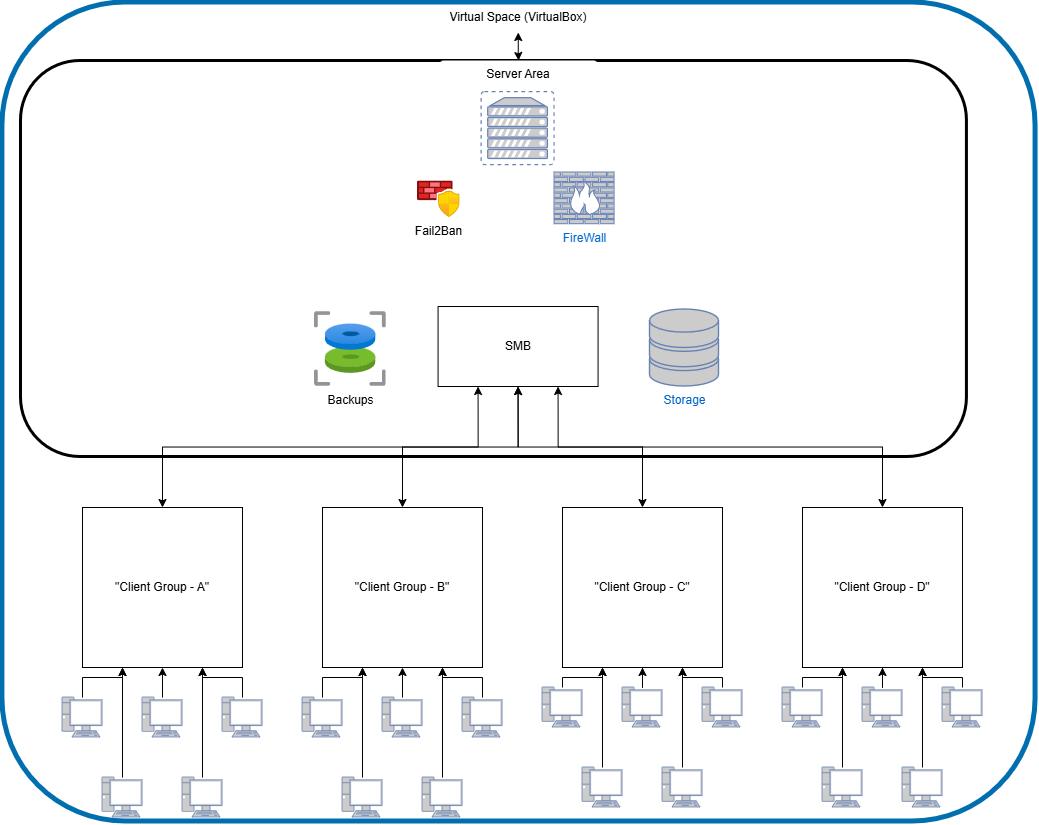

The diagram above was exported from draw.io. Its source (the exported page's mxGraphModel, read from the mxfile embedded in the PNG):
<mxGraphModel dx="1654" dy="918" grid="0" gridSize="10" guides="1" tooltips="1" connect="1" arrows="1" fold="1" page="1" pageScale="1" pageWidth="1100" pageHeight="850" background="light-dark(#FFFFFF,#000000)" math="0" shadow="0">
  <root>
    <mxCell id="0" />
    <mxCell id="1" parent="0" />
    <mxCell id="a5WL_THNldYhl_7aflLk-20" edge="1" parent="1" source="3k-L-FNsuP_wbU9-gYwk-2" style="edgeStyle=orthogonalEdgeStyle;rounded=0;orthogonalLoop=1;jettySize=auto;html=1;entryX=0.25;entryY=1;entryDx=0;entryDy=0;exitX=0.5;exitY=0;exitDx=0;exitDy=0;startArrow=classic;startFill=1;" target="3k-L-FNsuP_wbU9-gYwk-10">
      <mxGeometry relative="1" as="geometry" />
    </mxCell>
    <mxCell id="3k-L-FNsuP_wbU9-gYwk-2" parent="1" style="rounded=0;whiteSpace=wrap;html=1;" value="&lt;div&gt;&lt;span style=&quot;background-color: transparent; color: light-dark(rgb(0, 0, 0), rgb(255, 255, 255));&quot;&gt;&quot;Client Group - A&lt;/span&gt;&lt;span style=&quot;background-color: transparent; color: light-dark(rgb(0, 0, 0), rgb(255, 255, 255));&quot;&gt;&quot;&lt;/span&gt;&lt;/div&gt;" vertex="1">
      <mxGeometry height="160" width="160" x="114" y="532" as="geometry" />
    </mxCell>
    <mxCell id="a5WL_THNldYhl_7aflLk-18" edge="1" parent="1" source="3k-L-FNsuP_wbU9-gYwk-3" style="edgeStyle=orthogonalEdgeStyle;rounded=0;orthogonalLoop=1;jettySize=auto;html=1;entryX=0.5;entryY=1;entryDx=0;entryDy=0;startArrow=classic;startFill=1;" target="3k-L-FNsuP_wbU9-gYwk-10">
      <mxGeometry relative="1" as="geometry" />
    </mxCell>
    <mxCell id="3k-L-FNsuP_wbU9-gYwk-3" parent="1" style="rounded=0;whiteSpace=wrap;html=1;" value="&lt;div&gt;&lt;span style=&quot;background-color: transparent; color: light-dark(rgb(0, 0, 0), rgb(255, 255, 255));&quot;&gt;&quot;Client Group - B&lt;/span&gt;&lt;span style=&quot;background-color: transparent; color: light-dark(rgb(0, 0, 0), rgb(255, 255, 255));&quot;&gt;&quot;&lt;/span&gt;&lt;/div&gt;" vertex="1">
      <mxGeometry height="160" width="160" x="354" y="532" as="geometry" />
    </mxCell>
    <mxCell id="a5WL_THNldYhl_7aflLk-19" edge="1" parent="1" source="3k-L-FNsuP_wbU9-gYwk-4" style="edgeStyle=orthogonalEdgeStyle;rounded=0;orthogonalLoop=1;jettySize=auto;html=1;entryX=0.5;entryY=1;entryDx=0;entryDy=0;startArrow=classic;startFill=1;" target="3k-L-FNsuP_wbU9-gYwk-10">
      <mxGeometry relative="1" as="geometry" />
    </mxCell>
    <mxCell id="3k-L-FNsuP_wbU9-gYwk-4" parent="1" style="rounded=0;whiteSpace=wrap;html=1;" value="&lt;div&gt;&lt;span style=&quot;background-color: transparent; color: light-dark(rgb(0, 0, 0), rgb(255, 255, 255));&quot;&gt;&quot;Client Group - C&lt;/span&gt;&lt;span style=&quot;background-color: transparent; color: light-dark(rgb(0, 0, 0), rgb(255, 255, 255));&quot;&gt;&quot;&lt;/span&gt;&lt;/div&gt;" vertex="1">
      <mxGeometry height="160" width="160" x="594" y="532" as="geometry" />
    </mxCell>
    <mxCell id="a5WL_THNldYhl_7aflLk-21" edge="1" parent="1" source="3k-L-FNsuP_wbU9-gYwk-5" style="edgeStyle=orthogonalEdgeStyle;rounded=0;orthogonalLoop=1;jettySize=auto;html=1;entryX=0.75;entryY=1;entryDx=0;entryDy=0;exitX=0.5;exitY=0;exitDx=0;exitDy=0;startArrow=classic;startFill=1;" target="3k-L-FNsuP_wbU9-gYwk-10">
      <mxGeometry relative="1" as="geometry" />
    </mxCell>
    <mxCell id="3k-L-FNsuP_wbU9-gYwk-5" parent="1" style="rounded=0;whiteSpace=wrap;html=1;" value="&lt;div&gt;&lt;span style=&quot;background-color: transparent; color: light-dark(rgb(0, 0, 0), rgb(255, 255, 255));&quot;&gt;&quot;Client Group -&amp;nbsp;&lt;/span&gt;&lt;span style=&quot;background-color: transparent; color: light-dark(rgb(0, 0, 0), rgb(255, 255, 255));&quot;&gt;D&quot;&lt;/span&gt;&lt;/div&gt;" vertex="1">
      <mxGeometry height="160" width="160" x="834" y="532" as="geometry" />
    </mxCell>
    <mxCell id="3k-L-FNsuP_wbU9-gYwk-39" edge="1" parent="1" source="3k-L-FNsuP_wbU9-gYwk-19" style="edgeStyle=orthogonalEdgeStyle;rounded=0;orthogonalLoop=1;jettySize=auto;html=1;entryX=0.25;entryY=1;entryDx=0;entryDy=0;" target="3k-L-FNsuP_wbU9-gYwk-2">
      <mxGeometry relative="1" as="geometry" />
    </mxCell>
    <mxCell id="3k-L-FNsuP_wbU9-gYwk-19" parent="1" style="fontColor=#0066CC;verticalAlign=top;verticalLabelPosition=bottom;labelPosition=center;align=center;html=1;outlineConnect=0;fillColor=#CCCCCC;strokeColor=#6881B3;gradientColor=none;gradientDirection=north;strokeWidth=2;shape=mxgraph.networks.pc;" value="" vertex="1">
      <mxGeometry height="40" width="40" x="94" y="722" as="geometry" />
    </mxCell>
    <mxCell id="3k-L-FNsuP_wbU9-gYwk-40" edge="1" parent="1" source="3k-L-FNsuP_wbU9-gYwk-20" style="edgeStyle=orthogonalEdgeStyle;rounded=0;orthogonalLoop=1;jettySize=auto;html=1;" target="3k-L-FNsuP_wbU9-gYwk-2">
      <mxGeometry relative="1" as="geometry" />
    </mxCell>
    <mxCell id="3k-L-FNsuP_wbU9-gYwk-20" parent="1" style="fontColor=#0066CC;verticalAlign=top;verticalLabelPosition=bottom;labelPosition=center;align=center;html=1;outlineConnect=0;fillColor=#CCCCCC;strokeColor=#6881B3;gradientColor=none;gradientDirection=north;strokeWidth=2;shape=mxgraph.networks.pc;" value="" vertex="1">
      <mxGeometry height="40" width="40" x="174" y="722" as="geometry" />
    </mxCell>
    <mxCell id="3k-L-FNsuP_wbU9-gYwk-41" edge="1" parent="1" source="3k-L-FNsuP_wbU9-gYwk-21" style="edgeStyle=orthogonalEdgeStyle;rounded=0;orthogonalLoop=1;jettySize=auto;html=1;entryX=0.75;entryY=1;entryDx=0;entryDy=0;" target="3k-L-FNsuP_wbU9-gYwk-2">
      <mxGeometry relative="1" as="geometry" />
    </mxCell>
    <mxCell id="3k-L-FNsuP_wbU9-gYwk-21" parent="1" style="fontColor=#0066CC;verticalAlign=top;verticalLabelPosition=bottom;labelPosition=center;align=center;html=1;outlineConnect=0;fillColor=#CCCCCC;strokeColor=#6881B3;gradientColor=none;gradientDirection=north;strokeWidth=2;shape=mxgraph.networks.pc;" value="" vertex="1">
      <mxGeometry height="40" width="40" x="254" y="722" as="geometry" />
    </mxCell>
    <mxCell id="3k-L-FNsuP_wbU9-gYwk-22" parent="1" style="fontColor=#0066CC;verticalAlign=top;verticalLabelPosition=bottom;labelPosition=center;align=center;html=1;outlineConnect=0;fillColor=#CCCCCC;strokeColor=#6881B3;gradientColor=none;gradientDirection=north;strokeWidth=2;shape=mxgraph.networks.pc;" value="" vertex="1">
      <mxGeometry height="40" width="40" x="134" y="802" as="geometry" />
    </mxCell>
    <mxCell id="3k-L-FNsuP_wbU9-gYwk-23" parent="1" style="fontColor=#0066CC;verticalAlign=top;verticalLabelPosition=bottom;labelPosition=center;align=center;html=1;outlineConnect=0;fillColor=#CCCCCC;strokeColor=#6881B3;gradientColor=none;gradientDirection=north;strokeWidth=2;shape=mxgraph.networks.pc;" value="" vertex="1">
      <mxGeometry height="40" width="40" x="214" y="802" as="geometry" />
    </mxCell>
    <mxCell id="3k-L-FNsuP_wbU9-gYwk-44" edge="1" parent="1" source="3k-L-FNsuP_wbU9-gYwk-24" style="edgeStyle=orthogonalEdgeStyle;rounded=0;orthogonalLoop=1;jettySize=auto;html=1;entryX=0.25;entryY=1;entryDx=0;entryDy=0;" target="3k-L-FNsuP_wbU9-gYwk-3">
      <mxGeometry relative="1" as="geometry" />
    </mxCell>
    <mxCell id="3k-L-FNsuP_wbU9-gYwk-24" parent="1" style="fontColor=#0066CC;verticalAlign=top;verticalLabelPosition=bottom;labelPosition=center;align=center;html=1;outlineConnect=0;fillColor=#CCCCCC;strokeColor=#6881B3;gradientColor=none;gradientDirection=north;strokeWidth=2;shape=mxgraph.networks.pc;" value="" vertex="1">
      <mxGeometry height="40" width="40" x="334" y="722" as="geometry" />
    </mxCell>
    <mxCell id="3k-L-FNsuP_wbU9-gYwk-46" edge="1" parent="1" source="3k-L-FNsuP_wbU9-gYwk-25" style="edgeStyle=orthogonalEdgeStyle;rounded=0;orthogonalLoop=1;jettySize=auto;html=1;" target="3k-L-FNsuP_wbU9-gYwk-3">
      <mxGeometry relative="1" as="geometry" />
    </mxCell>
    <mxCell id="3k-L-FNsuP_wbU9-gYwk-25" parent="1" style="fontColor=#0066CC;verticalAlign=top;verticalLabelPosition=bottom;labelPosition=center;align=center;html=1;outlineConnect=0;fillColor=#CCCCCC;strokeColor=#6881B3;gradientColor=none;gradientDirection=north;strokeWidth=2;shape=mxgraph.networks.pc;" value="" vertex="1">
      <mxGeometry height="40" width="40" x="414" y="722" as="geometry" />
    </mxCell>
    <mxCell id="3k-L-FNsuP_wbU9-gYwk-45" edge="1" parent="1" source="3k-L-FNsuP_wbU9-gYwk-26" style="edgeStyle=orthogonalEdgeStyle;rounded=0;orthogonalLoop=1;jettySize=auto;html=1;entryX=0.75;entryY=1;entryDx=0;entryDy=0;" target="3k-L-FNsuP_wbU9-gYwk-3">
      <mxGeometry relative="1" as="geometry" />
    </mxCell>
    <mxCell id="3k-L-FNsuP_wbU9-gYwk-26" parent="1" style="fontColor=#0066CC;verticalAlign=top;verticalLabelPosition=bottom;labelPosition=center;align=center;html=1;outlineConnect=0;fillColor=#CCCCCC;strokeColor=#6881B3;gradientColor=none;gradientDirection=north;strokeWidth=2;shape=mxgraph.networks.pc;" value="" vertex="1">
      <mxGeometry height="40" width="40" x="494" y="722" as="geometry" />
    </mxCell>
    <mxCell id="3k-L-FNsuP_wbU9-gYwk-48" edge="1" parent="1" source="3k-L-FNsuP_wbU9-gYwk-27" style="edgeStyle=orthogonalEdgeStyle;rounded=0;orthogonalLoop=1;jettySize=auto;html=1;entryX=0.25;entryY=1;entryDx=0;entryDy=0;" target="3k-L-FNsuP_wbU9-gYwk-3">
      <mxGeometry relative="1" as="geometry" />
    </mxCell>
    <mxCell id="3k-L-FNsuP_wbU9-gYwk-27" parent="1" style="fontColor=#0066CC;verticalAlign=top;verticalLabelPosition=bottom;labelPosition=center;align=center;html=1;outlineConnect=0;fillColor=#CCCCCC;strokeColor=#6881B3;gradientColor=none;gradientDirection=north;strokeWidth=2;shape=mxgraph.networks.pc;" value="" vertex="1">
      <mxGeometry height="40" width="40" x="374" y="802" as="geometry" />
    </mxCell>
    <mxCell id="3k-L-FNsuP_wbU9-gYwk-47" edge="1" parent="1" source="3k-L-FNsuP_wbU9-gYwk-28" style="edgeStyle=orthogonalEdgeStyle;rounded=0;orthogonalLoop=1;jettySize=auto;html=1;entryX=0.75;entryY=1;entryDx=0;entryDy=0;" target="3k-L-FNsuP_wbU9-gYwk-3">
      <mxGeometry relative="1" as="geometry" />
    </mxCell>
    <mxCell id="3k-L-FNsuP_wbU9-gYwk-28" parent="1" style="fontColor=#0066CC;verticalAlign=top;verticalLabelPosition=bottom;labelPosition=center;align=center;html=1;outlineConnect=0;fillColor=#CCCCCC;strokeColor=#6881B3;gradientColor=none;gradientDirection=north;strokeWidth=2;shape=mxgraph.networks.pc;" value="" vertex="1">
      <mxGeometry height="40" width="40" x="454" y="802" as="geometry" />
    </mxCell>
    <mxCell id="3k-L-FNsuP_wbU9-gYwk-82" edge="1" parent="1" source="3k-L-FNsuP_wbU9-gYwk-29" style="edgeStyle=orthogonalEdgeStyle;rounded=0;orthogonalLoop=1;jettySize=auto;html=1;">
      <mxGeometry relative="1" as="geometry">
        <Array as="points">
          <mxPoint x="594" y="702" />
          <mxPoint x="634" y="702" />
        </Array>
        <mxPoint x="634" y="692" as="targetPoint" />
      </mxGeometry>
    </mxCell>
    <mxCell id="3k-L-FNsuP_wbU9-gYwk-29" parent="1" style="fontColor=#0066CC;verticalAlign=top;verticalLabelPosition=bottom;labelPosition=center;align=center;html=1;outlineConnect=0;fillColor=#CCCCCC;strokeColor=#6881B3;gradientColor=none;gradientDirection=north;strokeWidth=2;shape=mxgraph.networks.pc;" value="" vertex="1">
      <mxGeometry height="40" width="40" x="574" y="712" as="geometry" />
    </mxCell>
    <mxCell id="3k-L-FNsuP_wbU9-gYwk-84" edge="1" parent="1" source="3k-L-FNsuP_wbU9-gYwk-30" style="edgeStyle=orthogonalEdgeStyle;rounded=0;orthogonalLoop=1;jettySize=auto;html=1;entryX=0.5;entryY=1;entryDx=0;entryDy=0;" target="3k-L-FNsuP_wbU9-gYwk-4">
      <mxGeometry relative="1" as="geometry" />
    </mxCell>
    <mxCell id="3k-L-FNsuP_wbU9-gYwk-30" parent="1" style="fontColor=#0066CC;verticalAlign=top;verticalLabelPosition=bottom;labelPosition=center;align=center;html=1;outlineConnect=0;fillColor=#CCCCCC;strokeColor=#6881B3;gradientColor=none;gradientDirection=north;strokeWidth=2;shape=mxgraph.networks.pc;" value="" vertex="1">
      <mxGeometry height="40" width="40" x="654" y="712" as="geometry" />
    </mxCell>
    <mxCell id="3k-L-FNsuP_wbU9-gYwk-83" edge="1" parent="1" source="3k-L-FNsuP_wbU9-gYwk-31" style="edgeStyle=orthogonalEdgeStyle;rounded=0;orthogonalLoop=1;jettySize=auto;html=1;">
      <mxGeometry relative="1" as="geometry">
        <Array as="points">
          <mxPoint x="754" y="702" />
          <mxPoint x="714" y="702" />
        </Array>
        <mxPoint x="714" y="692" as="targetPoint" />
      </mxGeometry>
    </mxCell>
    <mxCell id="3k-L-FNsuP_wbU9-gYwk-31" parent="1" style="fontColor=#0066CC;verticalAlign=top;verticalLabelPosition=bottom;labelPosition=center;align=center;html=1;outlineConnect=0;fillColor=#CCCCCC;strokeColor=#6881B3;gradientColor=none;gradientDirection=north;strokeWidth=2;shape=mxgraph.networks.pc;" value="" vertex="1">
      <mxGeometry height="40" width="40" x="734" y="712" as="geometry" />
    </mxCell>
    <mxCell id="3k-L-FNsuP_wbU9-gYwk-49" edge="1" parent="1" source="3k-L-FNsuP_wbU9-gYwk-32" style="edgeStyle=orthogonalEdgeStyle;rounded=0;orthogonalLoop=1;jettySize=auto;html=1;entryX=0.25;entryY=1;entryDx=0;entryDy=0;" target="3k-L-FNsuP_wbU9-gYwk-4">
      <mxGeometry relative="1" as="geometry" />
    </mxCell>
    <mxCell id="3k-L-FNsuP_wbU9-gYwk-32" parent="1" style="fontColor=#0066CC;verticalAlign=top;verticalLabelPosition=bottom;labelPosition=center;align=center;html=1;outlineConnect=0;fillColor=#CCCCCC;strokeColor=#6881B3;gradientColor=none;gradientDirection=north;strokeWidth=2;shape=mxgraph.networks.pc;" value="" vertex="1">
      <mxGeometry height="40" width="40" x="614" y="792" as="geometry" />
    </mxCell>
    <mxCell id="3k-L-FNsuP_wbU9-gYwk-50" edge="1" parent="1" source="3k-L-FNsuP_wbU9-gYwk-33" style="edgeStyle=orthogonalEdgeStyle;rounded=0;orthogonalLoop=1;jettySize=auto;html=1;entryX=0.75;entryY=1;entryDx=0;entryDy=0;" target="3k-L-FNsuP_wbU9-gYwk-4">
      <mxGeometry relative="1" as="geometry" />
    </mxCell>
    <mxCell id="3k-L-FNsuP_wbU9-gYwk-33" parent="1" style="fontColor=#0066CC;verticalAlign=top;verticalLabelPosition=bottom;labelPosition=center;align=center;html=1;outlineConnect=0;fillColor=#CCCCCC;strokeColor=#6881B3;gradientColor=none;gradientDirection=north;strokeWidth=2;shape=mxgraph.networks.pc;" value="" vertex="1">
      <mxGeometry height="40" width="40" x="694" y="792" as="geometry" />
    </mxCell>
    <mxCell id="3k-L-FNsuP_wbU9-gYwk-53" edge="1" parent="1" source="3k-L-FNsuP_wbU9-gYwk-34" style="edgeStyle=orthogonalEdgeStyle;rounded=0;orthogonalLoop=1;jettySize=auto;html=1;entryX=0.25;entryY=1;entryDx=0;entryDy=0;" target="3k-L-FNsuP_wbU9-gYwk-5">
      <mxGeometry relative="1" as="geometry">
        <Array as="points">
          <mxPoint x="834" y="702" />
          <mxPoint x="874" y="702" />
        </Array>
      </mxGeometry>
    </mxCell>
    <mxCell id="3k-L-FNsuP_wbU9-gYwk-34" parent="1" style="fontColor=#0066CC;verticalAlign=top;verticalLabelPosition=bottom;labelPosition=center;align=center;html=1;outlineConnect=0;fillColor=#CCCCCC;strokeColor=#6881B3;gradientColor=none;gradientDirection=north;strokeWidth=2;shape=mxgraph.networks.pc;" value="" vertex="1">
      <mxGeometry height="40" width="40" x="814" y="712" as="geometry" />
    </mxCell>
    <mxCell id="3k-L-FNsuP_wbU9-gYwk-85" edge="1" parent="1" source="3k-L-FNsuP_wbU9-gYwk-35" style="edgeStyle=orthogonalEdgeStyle;rounded=0;orthogonalLoop=1;jettySize=auto;html=1;entryX=0.5;entryY=1;entryDx=0;entryDy=0;" target="3k-L-FNsuP_wbU9-gYwk-5">
      <mxGeometry relative="1" as="geometry" />
    </mxCell>
    <mxCell id="3k-L-FNsuP_wbU9-gYwk-35" parent="1" style="fontColor=#0066CC;verticalAlign=top;verticalLabelPosition=bottom;labelPosition=center;align=center;html=1;outlineConnect=0;fillColor=#CCCCCC;strokeColor=#6881B3;gradientColor=none;gradientDirection=north;strokeWidth=2;shape=mxgraph.networks.pc;" value="" vertex="1">
      <mxGeometry height="40" width="40" x="894" y="712" as="geometry" />
    </mxCell>
    <mxCell id="3k-L-FNsuP_wbU9-gYwk-56" edge="1" parent="1" source="3k-L-FNsuP_wbU9-gYwk-36" style="edgeStyle=orthogonalEdgeStyle;rounded=0;orthogonalLoop=1;jettySize=auto;html=1;">
      <mxGeometry relative="1" as="geometry">
        <Array as="points">
          <mxPoint x="994" y="702" />
          <mxPoint x="954" y="702" />
        </Array>
        <mxPoint x="954" y="692" as="targetPoint" />
      </mxGeometry>
    </mxCell>
    <mxCell id="3k-L-FNsuP_wbU9-gYwk-36" parent="1" style="fontColor=#0066CC;verticalAlign=top;verticalLabelPosition=bottom;labelPosition=center;align=center;html=1;outlineConnect=0;fillColor=#CCCCCC;strokeColor=#6881B3;gradientColor=none;gradientDirection=north;strokeWidth=2;shape=mxgraph.networks.pc;" value="" vertex="1">
      <mxGeometry height="40" width="40" x="974" y="712" as="geometry" />
    </mxCell>
    <mxCell id="3k-L-FNsuP_wbU9-gYwk-51" edge="1" parent="1" source="3k-L-FNsuP_wbU9-gYwk-37" style="edgeStyle=orthogonalEdgeStyle;rounded=0;orthogonalLoop=1;jettySize=auto;html=1;entryX=0.25;entryY=1;entryDx=0;entryDy=0;" target="3k-L-FNsuP_wbU9-gYwk-5">
      <mxGeometry relative="1" as="geometry" />
    </mxCell>
    <mxCell id="3k-L-FNsuP_wbU9-gYwk-37" parent="1" style="fontColor=#0066CC;verticalAlign=top;verticalLabelPosition=bottom;labelPosition=center;align=center;html=1;outlineConnect=0;fillColor=#CCCCCC;strokeColor=#6881B3;gradientColor=none;gradientDirection=north;strokeWidth=2;shape=mxgraph.networks.pc;" value="" vertex="1">
      <mxGeometry height="40" width="40" x="854" y="792" as="geometry" />
    </mxCell>
    <mxCell id="3k-L-FNsuP_wbU9-gYwk-52" edge="1" parent="1" source="3k-L-FNsuP_wbU9-gYwk-38" style="edgeStyle=orthogonalEdgeStyle;rounded=0;orthogonalLoop=1;jettySize=auto;html=1;entryX=0.75;entryY=1;entryDx=0;entryDy=0;" target="3k-L-FNsuP_wbU9-gYwk-5">
      <mxGeometry relative="1" as="geometry" />
    </mxCell>
    <mxCell id="3k-L-FNsuP_wbU9-gYwk-38" parent="1" style="fontColor=#0066CC;verticalAlign=top;verticalLabelPosition=bottom;labelPosition=center;align=center;html=1;outlineConnect=0;fillColor=#CCCCCC;strokeColor=#6881B3;gradientColor=none;gradientDirection=north;strokeWidth=2;shape=mxgraph.networks.pc;" value="" vertex="1">
      <mxGeometry height="40" width="40" x="934" y="792" as="geometry" />
    </mxCell>
    <mxCell id="3k-L-FNsuP_wbU9-gYwk-42" edge="1" parent="1" source="3k-L-FNsuP_wbU9-gYwk-23" style="edgeStyle=orthogonalEdgeStyle;rounded=0;orthogonalLoop=1;jettySize=auto;html=1;entryX=0.75;entryY=1;entryDx=0;entryDy=0;" target="3k-L-FNsuP_wbU9-gYwk-2">
      <mxGeometry relative="1" as="geometry" />
    </mxCell>
    <mxCell id="3k-L-FNsuP_wbU9-gYwk-43" edge="1" parent="1" source="3k-L-FNsuP_wbU9-gYwk-22" style="edgeStyle=orthogonalEdgeStyle;rounded=0;orthogonalLoop=1;jettySize=auto;html=1;entryX=0.25;entryY=1;entryDx=0;entryDy=0;" target="3k-L-FNsuP_wbU9-gYwk-2">
      <mxGeometry relative="1" as="geometry" />
    </mxCell>
    <mxCell id="a5WL_THNldYhl_7aflLk-29" edge="1" parent="1" source="a5WL_THNldYhl_7aflLk-25" style="edgeStyle=orthogonalEdgeStyle;rounded=0;orthogonalLoop=1;jettySize=auto;html=1;startArrow=classic;startFill=1;" target="a5WL_THNldYhl_7aflLk-26">
      <mxGeometry relative="1" as="geometry" />
    </mxCell>
    <mxCell id="a5WL_THNldYhl_7aflLk-25" parent="1" style="text;html=1;whiteSpace=wrap;strokeColor=none;fillColor=light-dark(#FFFFFF,#66B2FF);align=center;verticalAlign=middle;rounded=1;gradientColor=none;" value="Virtual Space (VirtualBox)" vertex="1">
      <mxGeometry height="30" width="147.63" x="476" y="27" as="geometry" />
    </mxCell>
    <mxCell id="a5WL_THNldYhl_7aflLk-10" parent="1" style="rounded=1;whiteSpace=wrap;html=1;fillColor=none;strokeWidth=5;fontColor=#ffffff;strokeColor=#006EAF;" value="" vertex="1">
      <mxGeometry height="819" width="1033.1258975586404" x="33.93236955481091" y="27" as="geometry" />
    </mxCell>
    <mxCell id="a5WL_THNldYhl_7aflLk-15" parent="1" style="rounded=1;whiteSpace=wrap;html=1;gradientColor=default;fillColor=none;strokeWidth=3;strokeColor=light-dark(#000000,#9999FF);" value="" vertex="1">
      <mxGeometry height="396" width="945.9262805169938" x="52" y="85" as="geometry" />
    </mxCell>
    <mxCell id="a5WL_THNldYhl_7aflLk-26" parent="1" style="text;html=1;whiteSpace=wrap;strokeColor=none;fillColor=light-dark(#FFFFFF,#9999FF);align=center;verticalAlign=middle;rounded=1;gradientColor=none;" value="Server Area" vertex="1">
      <mxGeometry height="28.085106382978726" width="158.2862613690761" x="471.00392053614166" y="85" as="geometry" />
    </mxCell>
    <mxCell id="a5WL_THNldYhl_7aflLk-8" parent="1" style="fontColor=#0066CC;verticalAlign=top;verticalLabelPosition=bottom;labelPosition=center;align=center;html=1;outlineConnect=0;fillColor=#CCCCCC;strokeColor=#6881B3;gradientColor=none;gradientDirection=north;strokeWidth=2;shape=mxgraph.networks.virtual_server;" value="" vertex="1">
      <mxGeometry height="73" width="72.98228817616084" x="513.0780852082336" y="116.59" as="geometry" />
    </mxCell>
    <mxCell id="3k-L-FNsuP_wbU9-gYwk-10" parent="1" style="rounded=0;whiteSpace=wrap;html=1;" value="SMB" vertex="1">
      <mxGeometry height="80" width="160" x="469.57" y="331" as="geometry" />
    </mxCell>
    <mxCell id="a5WL_THNldYhl_7aflLk-14" parent="1" style="fontColor=#0066CC;verticalAlign=top;verticalLabelPosition=bottom;labelPosition=center;align=center;html=1;outlineConnect=0;fillColor=#CCCCCC;strokeColor=#6881B3;gradientColor=none;gradientDirection=north;strokeWidth=2;shape=mxgraph.networks.storage;labelBackgroundColor=default;" value="Storage" vertex="1">
      <mxGeometry height="77" width="69" x="681.5" y="334" as="geometry" />
    </mxCell>
    <mxCell id="a5WL_THNldYhl_7aflLk-1" connectable="0" parent="1" style="group" value="" vertex="1">
      <mxGeometry height="53.41538461538462" width="150" x="586.06" y="196.99923076923076" as="geometry" />
    </mxCell>
    <mxCell id="3k-L-FNsuP_wbU9-gYwk-63" parent="a5WL_THNldYhl_7aflLk-1" style="fontColor=#0066CC;verticalAlign=top;verticalLabelPosition=bottom;labelPosition=center;align=center;html=1;outlineConnect=0;fillColor=#CCCCCC;strokeColor=#6881B3;gradientColor=none;gradientDirection=north;strokeWidth=2;shape=mxgraph.networks.firewall;" value="FireWall" vertex="1">
      <mxGeometry height="51.6923076923077" width="60" as="geometry" />
    </mxCell>
    <mxCell id="3k-L-FNsuP_wbU9-gYwk-67" parent="1" style="image;aspect=fixed;html=1;points=[];align=center;fontSize=12;image=img/lib/azure2/networking/Azure_Firewall_Manager.svg;" value="Fail2Ban" vertex="1">
      <mxGeometry height="36.52173913043478" width="42.608695652173914" x="449" y="205.44230769230768" as="geometry" />
    </mxCell>
    <mxCell id="3k-L-FNsuP_wbU9-gYwk-73" parent="1" style="image;aspect=fixed;html=1;points=[];align=center;fontSize=12;image=img/lib/azure2/compute/Disks_Snapshots.svg;fontColor=light-dark(#000000,#3399FF);" value="Backups" vertex="1">
      <mxGeometry height="75" width="71.83" x="346" y="336" as="geometry" />
    </mxCell>
  </root>
</mxGraphModel>